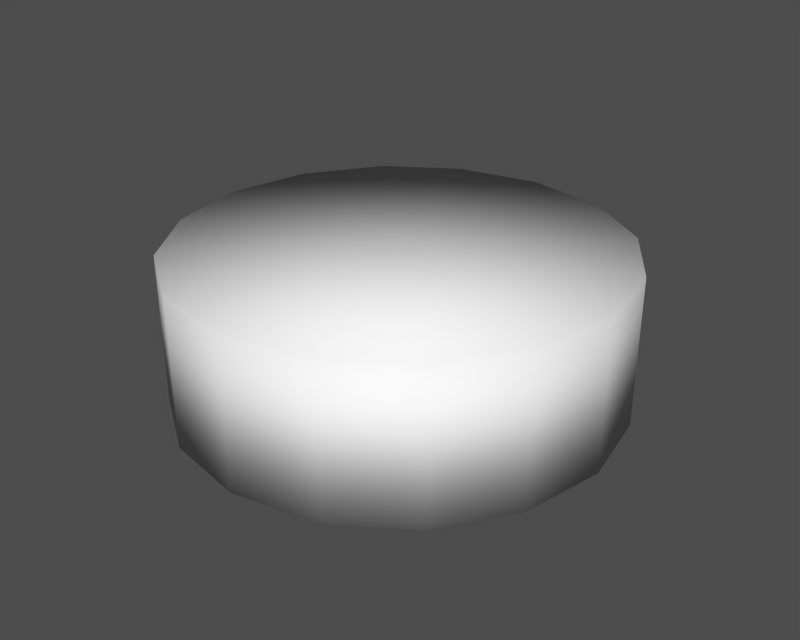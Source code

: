 # Source: wheel.blend  (saved by Blender 2.34.0; exported with 4.5.12 LTS)
import bpy
from mathutils import Matrix  # noqa: F401  (used for matrix-valued properties, if any)

bpy.ops.wm.read_factory_settings(use_empty=True)
scene = bpy.context.scene
scene.name = '1'

# ---- collections
col_collection_1 = bpy.data.collections.new('Collection 1'); scene.collection.children.link(col_collection_1)

# ---- meshes
me_cylinder = bpy.data.meshes.new('Cylinder')
me_cylinder.from_pydata([(0.223, 0.223, -0.107), (0.2914, 0.1207, -0.107), (0.3154, -1.379e-08, -0.107), (0.2914, -0.1207, -0.107), (0.223, -0.223, -0.107), (0.1207, -0.2914, -0.107), (4.763e-08, -0.3154, -0.107), (-0.1207, -0.2914, -0.107), (-0.223, -0.223, -0.107), (-0.2914, -0.1207, -0.107), (-0.3154, 3.761e-09, -0.107), (-0.2914, 0.1207, -0.107), (-0.223, 0.223, -0.107), (-0.1207, 0.2914, -0.107), (2.056e-07, 0.3154, -0.107), (0.1207, 0.2914, -0.107), (0.223, 0.223, 0.107), (0.2914, 0.1207, 0.107), (0.3154, -4.074e-07, 0.107), (0.2914, -0.1207, 0.107), (0.223, -0.223, 0.107), (0.1207, -0.2914, 0.107), (-6.092e-07, -0.3154, 0.107), (-0.1207, -0.2914, 0.107), (-0.223, -0.223, 0.107), (-0.2914, -0.1207, 0.107), (-0.3154, 8.109e-07, 0.107), (-0.2914, 0.1207, 0.107), (-0.223, 0.223, 0.107), (-0.1207, 0.2914, 0.107), (1.013e-06, 0.3154, 0.107), (0.1207, 0.2914, 0.107), (0.0, 0.0, -0.107), (0.0, 0.0, 0.107)], [], [(32, 0, 1), (33, 17, 16), (32, 1, 2), (33, 18, 17), (32, 2, 3), (33, 19, 18), (32, 3, 4), (33, 20, 19), (32, 4, 5), (33, 21, 20), (32, 5, 6), (33, 22, 21), (32, 6, 7), (33, 23, 22), (32, 7, 8), (33, 24, 23), (32, 8, 9), (33, 25, 24), (32, 9, 10), (33, 26, 25), (32, 10, 11), (33, 27, 26), (32, 11, 12), (33, 28, 27), (32, 12, 13), (33, 29, 28), (32, 13, 14), (33, 30, 29), (32, 14, 15), (33, 31, 30), (15, 0, 32), (33, 16, 31), (0, 16, 17), (0, 17, 1), (1, 17, 18), (1, 18, 2), (2, 18, 19), (2, 19, 3), (3, 19, 20), (3, 20, 4), (4, 20, 21), (4, 21, 5), (5, 21, 22), (5, 22, 6), (6, 22, 23), (6, 23, 7), (7, 23, 24), (7, 24, 8), (8, 24, 25), (8, 25, 9), (9, 25, 26), (9, 26, 10), (10, 26, 27), (10, 27, 11), (11, 27, 28), (11, 28, 12), (12, 28, 29), (12, 29, 13), (13, 29, 30), (13, 30, 14), (14, 30, 31), (14, 31, 15), (16, 0, 15), (16, 15, 31)])
me_cylinder.polygons.foreach_set('use_smooth', [True] * 64)
_uv = me_cylinder.uv_layers.new(name='UVMap')
_uv.uv.foreach_set('vector', [0.5, 0.5, 0.8536, 0.8536, 0.9619, 0.6913, 0.5, 0.5, 0.9619, 0.6913, 0.8536, 0.8536, 0.5, 0.5, 0.9619, 0.6913, 1.0, 0.5, 0.5, 0.5, 1.0, 0.5, 0.9619, 0.6913, 0.5, 0.5, 1.0, 0.5, 0.9619, 0.3087, 0.5, 0.5, 0.9619, 0.3087, 1.0, 0.5, 0.5, 0.5, 0.9619, 0.3087, 0.8536, 0.1464, 0.5, 0.5, 0.8536, 0.1464, 0.9619, 0.3087, 0.5, 0.5, 0.8536, 0.1464, 0.6913, 0.03806, 0.5, 0.5, 0.6913, 0.03806, 0.8536, 0.1464, 0.5, 0.5, 0.6913, 0.03806, 0.5, 0.0, 0.5, 0.5, 0.5, 0.0, 0.6913, 0.03806, 0.5, 0.5, 0.5, 0.0, 0.3087, 0.03806, 0.5, 0.5, 0.3087, 0.03806, 0.5, 0.0, 0.5, 0.5, 0.3087, 0.03806, 0.1464, 0.1464, 0.5, 0.5, 0.1464, 0.1464, 0.3087, 0.03806, 0.5, 0.5, 0.1464, 0.1464, 0.03806, 0.3087, 0.5, 0.5, 0.03806, 0.3087, 0.1464, 0.1464, 0.5, 0.5, 0.03806, 0.3087, 0.0, 0.5, 0.5, 0.5, 0.0, 0.5, 0.03806, 0.3087, 0.5, 0.5, 0.0, 0.5, 0.03806, 0.6913, 0.5, 0.5, 0.03806, 0.6913, 0.0, 0.5, 0.5, 0.5, 0.03806, 0.6913, 0.1464, 0.8536, 0.5, 0.5, 0.1464, 0.8536, 0.03806, 0.6913, 0.5, 0.5, 0.1464, 0.8536, 0.3087, 0.9619, 0.5, 0.5, 0.3087, 0.9619, 0.1464, 0.8536, 0.5, 0.5, 0.3087, 0.9619, 0.5, 1.0, 0.5, 0.5, 0.5, 1.0, 0.3087, 0.9619, 0.5, 0.5, 0.5, 1.0, 0.6913, 0.9619, 0.5, 0.5, 0.6913, 0.9619, 0.5, 1.0, 0.6913, 0.9619, 0.8536, 0.8536, 0.5, 0.5, 0.5, 0.5, 0.8536, 0.8536, 0.6913, 0.9619, 0.8536, 0.8536, 0.8536, 0.8536, 0.9619, 0.6913, 0.8536, 0.8536, 0.9619, 0.6913, 0.9619, 0.6913, 0.9619, 0.6913, 0.9619, 0.6913, 1.0, 0.5, 0.9619, 0.6913, 1.0, 0.5, 1.0, 0.5, 1.0, 0.5, 1.0, 0.5, 0.9619, 0.3087, 1.0, 0.5, 0.9619, 0.3087, 0.9619, 0.3087, 0.9619, 0.3087, 0.9619, 0.3087, 0.8536, 0.1464, 0.9619, 0.3087, 0.8536, 0.1464, 0.8536, 0.1464, 0.8536, 0.1464, 0.8536, 0.1464, 0.6913, 0.03806, 0.8536, 0.1464, 0.6913, 0.03806, 0.6913, 0.03806, 0.6913, 0.03806, 0.6913, 0.03806, 0.5, 0.0, 0.6913, 0.03806, 0.5, 0.0, 0.5, 0.0, 0.5, 0.0, 0.5, 0.0, 0.3087, 0.03806, 0.5, 0.0, 0.3087, 0.03806, 0.3087, 0.03806, 0.3087, 0.03806, 0.3087, 0.03806, 0.1464, 0.1464, 0.3087, 0.03806, 0.1464, 0.1464, 0.1464, 0.1464, 0.1464, 0.1464, 0.1464, 0.1464, 0.03806, 0.3087, 0.1464, 0.1464, 0.03806, 0.3087, 0.03806, 0.3087, 0.03806, 0.3087, 0.03806, 0.3087, 0.0, 0.5, 0.03806, 0.3087, 0.0, 0.5, 0.0, 0.5, 0.0, 0.5, 0.0, 0.5, 0.03806, 0.6913, 0.0, 0.5, 0.03806, 0.6913, 0.03806, 0.6913, 0.03806, 0.6913, 0.03806, 0.6913, 0.1464, 0.8536, 0.03806, 0.6913, 0.1464, 0.8536, 0.1464, 0.8536, 0.1464, 0.8536, 0.1464, 0.8536, 0.3087, 0.9619, 0.1464, 0.8536, 0.3087, 0.9619, 0.3087, 0.9619, 0.3087, 0.9619, 0.3087, 0.9619, 0.5, 1.0, 0.3087, 0.9619, 0.5, 1.0, 0.5, 1.0, 0.5, 1.0, 0.5, 1.0, 0.6913, 0.9619, 0.5, 1.0, 0.6913, 0.9619, 0.6913, 0.9619, 0.8536, 0.8536, 0.8536, 0.8536, 0.6913, 0.9619, 0.8536, 0.8536, 0.6913, 0.9619, 0.6913, 0.9619])
_ca = me_cylinder.color_attributes.new('Col', 'BYTE_COLOR', 'CORNER')
_ca.data.foreach_set('color', [1.0, 1.0, 1.0, 1.0, 1.0, 1.0, 1.0, 1.0, 1.0, 1.0, 1.0, 1.0, 1.0, 1.0, 1.0, 1.0, 1.0, 1.0, 1.0, 1.0, 1.0, 1.0, 1.0, 1.0, 1.0, 1.0, 1.0, 1.0, 1.0, 1.0, 1.0, 1.0, 1.0, 1.0, 1.0, 1.0, 1.0, 1.0, 1.0, 1.0, 1.0, 1.0, 1.0, 1.0, 1.0, 1.0, 1.0, 1.0, 1.0, 1.0, 1.0, 1.0, 1.0, 1.0, 1.0, 1.0, 1.0, 1.0, 1.0, 1.0, 1.0, 1.0, 1.0, 1.0, 1.0, 1.0, 1.0, 1.0, 1.0, 1.0, 1.0, 1.0, 1.0, 1.0, 1.0, 1.0, 1.0, 1.0, 1.0, 1.0, 1.0, 1.0, 1.0, 1.0, 1.0, 1.0, 1.0, 1.0, 1.0, 1.0, 1.0, 1.0, 1.0, 1.0, 1.0, 1.0, 1.0, 1.0, 1.0, 1.0, 1.0, 1.0, 1.0, 1.0, 1.0, 1.0, 1.0, 1.0, 1.0, 1.0, 1.0, 1.0, 1.0, 1.0, 1.0, 1.0, 1.0, 1.0, 1.0, 1.0, 1.0, 1.0, 1.0, 1.0, 1.0, 1.0, 1.0, 1.0, 1.0, 1.0, 1.0, 1.0, 1.0, 1.0, 1.0, 1.0, 1.0, 1.0, 1.0, 1.0, 1.0, 1.0, 1.0, 1.0, 1.0, 1.0, 1.0, 1.0, 1.0, 1.0, 1.0, 1.0, 1.0, 1.0, 1.0, 1.0, 1.0, 1.0, 1.0, 1.0, 1.0, 1.0, 1.0, 1.0, 1.0, 1.0, 1.0, 1.0, 1.0, 1.0, 1.0, 1.0, 1.0, 1.0, 1.0, 1.0, 1.0, 1.0, 1.0, 1.0, 1.0, 1.0, 1.0, 1.0, 1.0, 1.0, 1.0, 1.0, 1.0, 1.0, 1.0, 1.0, 1.0, 1.0, 1.0, 1.0, 1.0, 1.0, 1.0, 1.0, 1.0, 1.0, 1.0, 1.0, 1.0, 1.0, 1.0, 1.0, 1.0, 1.0, 1.0, 1.0, 1.0, 1.0, 1.0, 1.0, 1.0, 1.0, 1.0, 1.0, 1.0, 1.0, 1.0, 1.0, 1.0, 1.0, 1.0, 1.0, 1.0, 1.0, 1.0, 1.0, 1.0, 1.0, 1.0, 1.0, 1.0, 1.0, 1.0, 1.0, 1.0, 1.0, 1.0, 1.0, 1.0, 1.0, 1.0, 1.0, 1.0, 1.0, 1.0, 1.0, 1.0, 1.0, 1.0, 1.0, 1.0, 1.0, 1.0, 1.0, 1.0, 1.0, 1.0, 1.0, 1.0, 1.0, 1.0, 1.0, 1.0, 1.0, 1.0, 1.0, 1.0, 1.0, 1.0, 1.0, 1.0, 1.0, 1.0, 1.0, 1.0, 1.0, 1.0, 1.0, 1.0, 1.0, 1.0, 1.0, 1.0, 1.0, 1.0, 1.0, 1.0, 1.0, 1.0, 1.0, 1.0, 1.0, 1.0, 1.0, 1.0, 1.0, 1.0, 1.0, 1.0, 1.0, 1.0, 1.0, 1.0, 1.0, 1.0, 1.0, 1.0, 1.0, 1.0, 1.0, 1.0, 1.0, 1.0, 1.0, 1.0, 1.0, 1.0, 1.0, 1.0, 1.0, 1.0, 1.0, 1.0, 1.0, 1.0, 1.0, 1.0, 1.0, 1.0, 1.0, 1.0, 1.0, 1.0, 1.0, 1.0, 1.0, 1.0, 1.0, 1.0, 1.0, 1.0, 1.0, 1.0, 1.0, 1.0, 1.0, 1.0, 1.0, 1.0, 1.0, 1.0, 1.0, 1.0, 1.0, 1.0, 1.0, 1.0, 1.0, 1.0, 1.0, 1.0, 1.0, 1.0, 1.0, 1.0, 1.0, 1.0, 1.0, 1.0, 1.0, 1.0, 1.0, 1.0, 1.0, 1.0, 1.0, 1.0, 1.0, 1.0, 1.0, 1.0, 1.0, 1.0, 1.0, 1.0, 1.0, 1.0, 1.0, 1.0, 1.0, 1.0, 1.0, 1.0, 1.0, 1.0, 1.0, 1.0, 1.0, 1.0, 1.0, 1.0, 1.0, 1.0, 1.0, 1.0, 1.0, 1.0, 1.0, 1.0, 1.0, 1.0, 1.0, 1.0, 1.0, 1.0, 1.0, 1.0, 1.0, 1.0, 1.0, 1.0, 1.0, 1.0, 1.0, 1.0, 1.0, 1.0, 1.0, 1.0, 1.0, 1.0, 1.0, 1.0, 1.0, 1.0, 1.0, 1.0, 1.0, 1.0, 1.0, 1.0, 1.0, 1.0, 1.0, 1.0, 1.0, 1.0, 1.0, 1.0, 1.0, 1.0, 1.0, 1.0, 1.0, 1.0, 1.0, 1.0, 1.0, 1.0, 1.0, 1.0, 1.0, 1.0, 1.0, 1.0, 1.0, 1.0, 1.0, 1.0, 1.0, 1.0, 1.0, 1.0, 1.0, 1.0, 1.0, 1.0, 1.0, 1.0, 1.0, 1.0, 1.0, 1.0, 1.0, 1.0, 1.0, 1.0, 1.0, 1.0, 1.0, 1.0, 1.0, 1.0, 1.0, 1.0, 1.0, 1.0, 1.0, 1.0, 1.0, 1.0, 1.0, 1.0, 1.0, 1.0, 1.0, 1.0, 1.0, 1.0, 1.0, 1.0, 1.0, 1.0, 1.0, 1.0, 1.0, 1.0, 1.0, 1.0, 1.0, 1.0, 1.0, 1.0, 1.0, 1.0, 1.0, 1.0, 1.0, 1.0, 1.0, 1.0, 1.0, 1.0, 1.0, 1.0, 1.0, 1.0, 1.0, 1.0, 1.0, 1.0, 1.0, 1.0, 1.0, 1.0, 1.0, 1.0, 1.0, 1.0, 1.0, 1.0, 1.0, 1.0, 1.0, 1.0, 1.0, 1.0, 1.0, 1.0, 1.0, 1.0, 1.0, 1.0, 1.0, 1.0, 1.0, 1.0, 1.0, 1.0, 1.0, 1.0, 1.0, 1.0, 1.0, 1.0, 1.0, 1.0, 1.0, 1.0, 1.0, 1.0, 1.0, 1.0, 1.0, 1.0, 1.0, 1.0, 1.0, 1.0, 1.0, 1.0, 1.0, 1.0, 1.0, 1.0, 1.0, 1.0, 1.0, 1.0, 1.0, 1.0, 1.0, 1.0, 1.0, 1.0, 1.0, 1.0, 1.0, 1.0, 1.0, 1.0, 1.0, 1.0, 1.0, 1.0, 1.0, 1.0, 1.0, 1.0, 1.0, 1.0, 1.0, 1.0, 1.0, 1.0, 1.0, 1.0, 1.0, 1.0, 1.0, 1.0, 1.0, 1.0, 1.0, 1.0, 1.0, 1.0, 1.0, 1.0, 1.0, 1.0, 1.0, 1.0, 1.0, 1.0, 1.0, 1.0, 1.0, 1.0, 1.0, 1.0, 1.0, 1.0, 1.0, 1.0, 1.0, 1.0, 1.0, 1.0, 1.0, 1.0, 1.0, 1.0, 1.0, 1.0, 1.0, 1.0, 1.0, 1.0, 1.0, 1.0, 1.0, 1.0, 1.0, 1.0, 1.0, 1.0, 1.0, 1.0, 1.0, 1.0, 1.0, 1.0, 1.0, 1.0, 1.0, 1.0, 1.0, 1.0, 1.0, 1.0, 1.0, 1.0, 1.0, 1.0, 1.0, 1.0, 1.0, 1.0, 1.0, 1.0, 1.0, 1.0, 1.0, 1.0, 1.0, 1.0, 1.0, 1.0, 1.0, 1.0, 1.0, 1.0, 1.0, 1.0, 1.0, 1.0, 1.0, 1.0, 1.0, 1.0, 1.0, 1.0, 1.0, 1.0, 1.0, 1.0, 1.0, 1.0, 1.0, 1.0, 1.0, 1.0, 1.0, 1.0, 1.0, 1.0, 1.0, 1.0, 1.0, 1.0, 1.0, 1.0, 1.0, 1.0, 1.0, 1.0, 1.0, 1.0, 1.0, 1.0, 1.0, 1.0, 1.0, 1.0, 1.0, 1.0, 1.0, 1.0, 1.0, 1.0, 1.0])
me_cylinder.use_remesh_preserve_volume = False
me_cylinder.use_remesh_preserve_attributes = False
me_cylinder.use_mirror_vertex_groups = False
me_cylinder.update()

# ---- objects
ob_cylinder = bpy.data.objects.new('Cylinder', me_cylinder)

# ---- transforms, parenting, visibility, modifiers, constraints
ob_cylinder.location = (0.0, 0.0, 0.0)
ob_cylinder.lock_rotations_4d = False
ob_cylinder.empty_display_type = 'ARROWS'
ob_cylinder.color = (0.0, 0.0, 0.0, 1.0)
ob_cylinder.lineart.crease_threshold = 0.0

# ---- collection membership
col_collection_1.objects.link(ob_cylinder)

# ---- scene / render settings (as saved in the file)
scene.frame_start = 1; scene.frame_end = 250; scene.frame_set(1)
scene.render.engine = 'BLENDER_EEVEE_NEXT'
scene.render.image_settings.file_format = 'TARGA'
scene.render.image_settings.color_mode = 'RGB'
scene.render.image_settings.quality = 95
scene.render.image_settings.compression = 95
scene.render.resolution_x = 320
scene.render.resolution_y = 256
scene.render.fps = 25
scene.render.dither_intensity = 0.0
scene.render.use_compositing = False
scene.render.use_sequencer = False
scene.render.use_file_extension = False
scene.render.bake_bias = 0.0
scene.render.use_stamp_time = False
scene.render.use_stamp_date = False
scene.render.use_stamp_frame = False
scene.render.use_stamp_camera = False
scene.render.use_stamp_scene = False
scene.render.use_stamp_filename = False
scene.render.use_stamp_render_time = False
scene.render.stamp_font_size = 0
scene.cycles.use_denoising = False
scene.cycles.samples = 10
scene.cycles.sampling_pattern = 'TABULATED_SOBOL'
scene.cycles.light_sampling_threshold = 0.0
scene.cycles.use_adaptive_sampling = False
scene.cycles.use_light_tree = False
scene.cycles.blur_glossy = 0.0
scene.cycles.volume_bounces = 1
scene.cycles.pixel_filter_type = 'GAUSSIAN'
scene.cycles.sample_clamp_indirect = 0.0
scene.view_settings.view_transform = 'Raw'
bpy.context.view_layer.update()

# ---- added for rendering (the .blend has no active camera and no usable light): camera, sun + grey world if the file has none
cam_auto = bpy.data.cameras.new('AutoCamera')
cam_auto.lens = 50.0
cam_auto.sensor_width = 36.0
cam_auto.clip_end = 1000.0
ob_auto_camera = bpy.data.objects.new('AutoCamera', cam_auto)
scene.collection.objects.link(ob_auto_camera)
ob_auto_camera.location = (0.848858, -1.01863, 0.679086)
ob_auto_camera.rotation_euler = (1.09748, -7.21219e-08, 0.694738)
scene.camera = ob_auto_camera
light_auto_sun = bpy.data.lights.new('AutoSun', 'SUN')
light_auto_sun.energy = 3.0
light_auto_sun.angle = 0.0523599
ob_auto_sun = bpy.data.objects.new('AutoSun', light_auto_sun)
scene.collection.objects.link(ob_auto_sun)
ob_auto_sun.rotation_euler = (0.872665, 0.174533, 0.523599)
if scene.world is None:
    world_auto = bpy.data.worlds.new('AutoWorld')
    world_auto.color = (0.3, 0.3, 0.3)
    scene.world = world_auto
bpy.context.view_layer.update()
